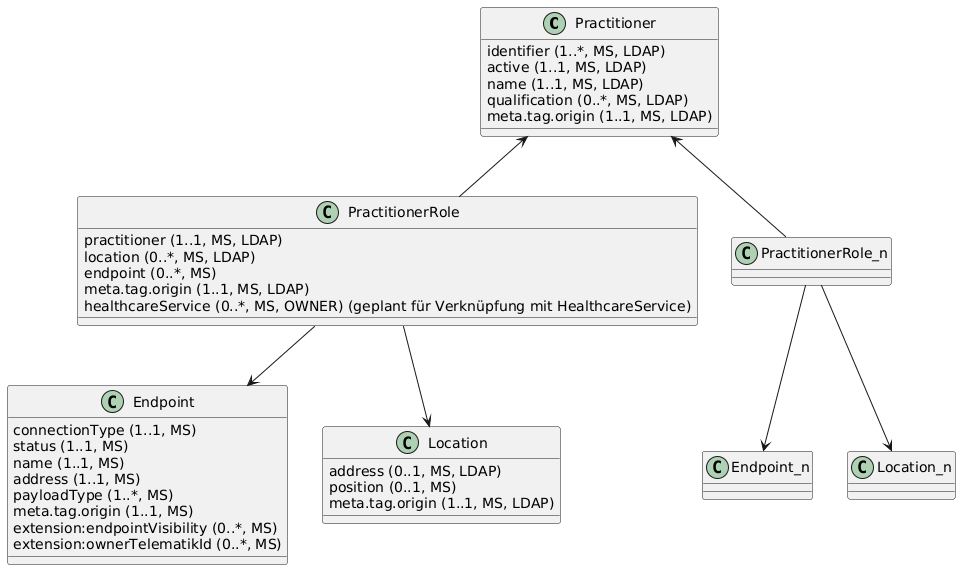

The diagram above was rendered by PlantUML. Its source (embedded in the PNG):
@startuml
 
class Practitioner {
  {field} identifier (1..*, MS, LDAP)
  {field} active (1..1, MS, LDAP)
  {field} name (1..1, MS, LDAP)
  {field} qualification (0..*, MS, LDAP)
  {field} meta.tag.origin (1..1, MS, LDAP)
}
 
class PractitionerRole {
  {field} practitioner (1..1, MS, LDAP)
  {field} location (0..*, MS, LDAP)
  {field} endpoint (0..*, MS)
  {field} meta.tag.origin (1..1, MS, LDAP)
  {field} healthcareService (0..*, MS, OWNER) (geplant für Verknüpfung mit HealthcareService)
}
 
class Endpoint {
  {field} connectionType (1..1, MS)
  {field} status (1..1, MS)
  {field} name (1..1, MS)
  {field} address (1..1, MS)
  {field} payloadType (1..*, MS)
  {field} meta.tag.origin (1..1, MS)
  {field} extension:endpointVisibility (0..*, MS)
  {field} extension:ownerTelematikId (0..*, MS)
}
class Location {
  {field} address (0..1, MS, LDAP)
  {field} position (0..1, MS)  
  {field} meta.tag.origin (1..1, MS, LDAP)
}
 
Practitioner <-- PractitionerRole
PractitionerRole --> Endpoint
PractitionerRole --> Location
 
Practitioner <-- PractitionerRole_n
PractitionerRole_n  --> Endpoint_n
PractitionerRole_n  --> Location_n
@enduml